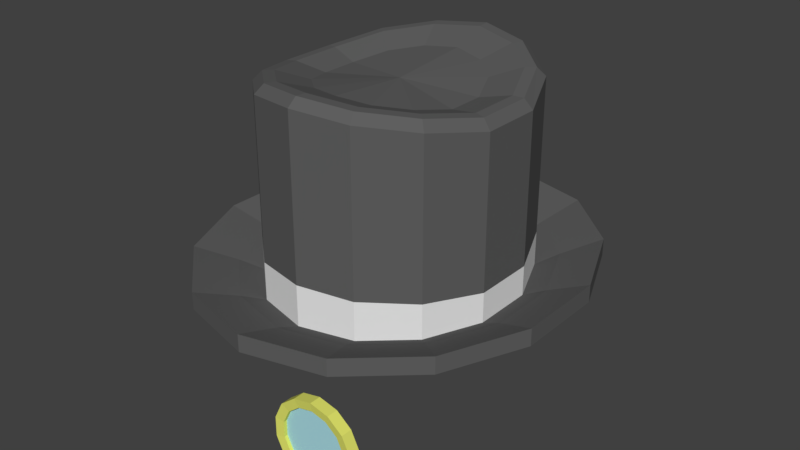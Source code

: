 # Source: sarria.blend  (saved by Blender 2.79.0; exported with 4.5.12 LTS)
import bpy
from mathutils import Matrix  # noqa: F401  (used for matrix-valued properties, if any)

bpy.ops.wm.read_factory_settings(use_empty=True)
scene = bpy.context.scene
scene.name = 'Scene'

# ---- collections
col_collection_1 = bpy.data.collections.new('Collection 1'); scene.collection.children.link(col_collection_1)

# ---- materials (node trees are filled in below, after node groups)
mat_material_003 = bpy.data.materials.new('Material.003')
mat_material_003.alpha_threshold = 0.0
mat_material_003.use_transparent_shadow = False
mat_material_003.diffuse_color = (0.4117, 0.7323, 0.8, 1.0)
mat_material_003.roughness = 0.5
mat_material_004 = bpy.data.materials.new('Material.004')
mat_material_004.alpha_threshold = 0.0
mat_material_004.use_transparent_shadow = False
mat_material_004.diffuse_color = (0.7761, 0.8, 0.1511, 1.0)
mat_material_004.roughness = 0.5
mat_material_001 = bpy.data.materials.new('Material.001')
mat_material_001.alpha_threshold = 0.0
mat_material_001.use_transparent_shadow = False
mat_material_001.roughness = 0.5
mat_material_002 = bpy.data.materials.new('Material.002')
mat_material_002.alpha_threshold = 0.0
mat_material_002.use_transparent_shadow = False
mat_material_002.diffuse_color = (0.1149, 0.1149, 0.1149, 1.0)
mat_material_002.roughness = 0.5

# ---- material node trees

# ---- world
world_world = bpy.data.worlds.new('World'); scene.world = world_world
world_world.color = (0.05088, 0.05088, 0.05088)
world_world.use_sun_shadow = False
world_world.sun_shadow_jitter_overblur = 0.0
world_world.cycles.sampling_method = 'MANUAL'

# ---- meshes
me_circle_001 = bpy.data.meshes.new('Circle.001')
me_circle_001.from_pydata([(0.0, 1.0, 0.0), (-0.5, 0.866, 0.0), (-0.866, 0.5, 0.0), (-1.0, -4.371e-08, 0.0), (-0.866, -0.5, 0.0), (-0.5, -0.866, 0.0), (-1.51e-07, -1.0, 0.0), (0.5, -0.866, 0.0), (0.866, -0.5, 0.0), (1.0, -4.649e-07, 0.0), (0.866, 0.5, 0.0), (0.5, 0.866, 0.0)], [], [(1, 2, 3, 4, 5, 6, 7, 8, 9, 10, 11, 0)])
me_circle_001.materials.append(mat_material_003)
me_circle_001.use_remesh_preserve_volume = False
me_circle_001.use_remesh_preserve_attributes = False
me_circle_001.use_mirror_vertex_groups = False
me_circle_001.update()
me_cylinder_001 = bpy.data.meshes.new('Cylinder.001')
me_cylinder_001.from_pydata([(-8.515e-08, 1.0, -0.1306), (-8.515e-08, 1.0, 0.1268), (0.4339, 0.901, -0.1306), (0.4339, 0.901, 0.1268), (0.7818, 0.6235, -0.1306), (0.7818, 0.6235, 0.1268), (0.9749, 0.2225, -0.1306), (0.9749, 0.2225, 0.1268), (0.9749, -0.2225, -0.1306), (0.9749, -0.2225, 0.1268), (0.7818, -0.6235, -0.1306), (0.7818, -0.6235, 0.1268), (0.4339, -0.901, -0.1306), (0.4339, -0.901, 0.1268), (6.585e-08, -1.0, -0.1306), (6.585e-08, -1.0, 0.1268), (-0.4339, -0.901, -0.1306), (-0.4339, -0.901, 0.1268), (-0.7818, -0.6235, -0.1306), (-0.7818, -0.6235, 0.1268), (-0.9749, -0.2225, -0.1306), (-0.9749, -0.2225, 0.1268), (-0.9749, 0.2225, -0.1306), (-0.9749, 0.2225, 0.1268), (-0.7818, 0.6235, -0.1306), (-0.7818, 0.6235, 0.1268), (-0.4339, 0.901, -0.1306), (-0.4339, 0.901, 0.1268), (-6.651e-08, 0.7964, -0.09671), (-6.651e-08, 0.7964, 0.1006), (0.3455, 0.7175, -0.09671), (0.3455, 0.7175, 0.1006), (0.6226, 0.4965, -0.09671), (0.6226, 0.4965, 0.1006), (0.7764, 0.1772, -0.09671), (0.7764, 0.1772, 0.1006), (0.7764, -0.1772, -0.09671), (0.7764, -0.1772, 0.1006), (0.6226, -0.4965, -0.09671), (0.6226, -0.4965, 0.1006), (0.3455, -0.7175, -0.09671), (0.3455, -0.7175, 0.1006), (5.374e-08, -0.7964, -0.09671), (5.374e-08, -0.7964, 0.1006), (-0.3455, -0.7175, -0.09671), (-0.3455, -0.7175, 0.1006), (-0.6226, -0.4965, -0.09671), (-0.6226, -0.4965, 0.1006), (-0.7764, -0.1772, -0.09671), (-0.7764, -0.1772, 0.1006), (-0.7764, 0.1772, -0.09671), (-0.7764, 0.1772, 0.1006), (-0.6226, 0.4965, -0.09671), (-0.6226, 0.4965, 0.1006), (-0.3455, 0.7175, -0.09671), (-0.3455, 0.7175, 0.1006)], [], [(0, 1, 3, 2), (2, 3, 5, 4), (4, 5, 7, 6), (6, 7, 9, 8), (8, 9, 11, 10), (10, 11, 13, 12), (12, 13, 15, 14), (14, 15, 17, 16), (16, 17, 19, 18), (18, 19, 21, 20), (20, 21, 23, 22), (22, 23, 25, 24), (10, 12, 40, 38), (24, 25, 27, 26), (26, 27, 1, 0), (21, 19, 47, 49), (13, 11, 39, 41), (2, 4, 32, 30), (20, 22, 50, 48), (5, 3, 31, 33), (23, 21, 49, 51), (12, 14, 42, 40), (15, 13, 41, 43), (4, 6, 34, 32), (22, 24, 52, 50), (7, 5, 33, 35), (25, 23, 51, 53), (14, 16, 44, 42), (17, 15, 43, 45), (6, 8, 36, 34), (24, 26, 54, 52), (9, 7, 35, 37), (27, 25, 53, 55), (16, 18, 46, 44), (19, 17, 45, 47), (8, 10, 38, 36), (26, 0, 28, 54), (0, 2, 30, 28), (11, 9, 37, 39), (1, 27, 55, 29), (3, 1, 29, 31), (18, 20, 48, 46), (33, 31, 30, 32), (41, 39, 38, 40), (49, 47, 46, 48), (29, 55, 54, 28), (35, 33, 32, 34), (43, 41, 40, 42), (51, 49, 48, 50), (37, 35, 34, 36), (45, 43, 42, 44), (53, 51, 50, 52), (31, 29, 28, 30), (39, 37, 36, 38), (47, 45, 44, 46), (55, 53, 52, 54)])
me_cylinder_001.materials.append(mat_material_004)
me_cylinder_001.use_remesh_preserve_volume = False
me_cylinder_001.use_remesh_preserve_attributes = False
me_cylinder_001.use_mirror_vertex_groups = False
me_cylinder_001.update()
me_cylinder = bpy.data.meshes.new('Cylinder')
me_cylinder.from_pydata([(1.097e-08, 1.0, 0.8661), (1.097e-08, 1.0, 0.9501), (0.349, 0.901, 0.8661), (0.349, 0.901, 0.9501), (0.6288, 0.6235, 0.8661), (0.6288, 0.6235, 0.9501), (0.7841, 0.2225, 0.8661), (0.7841, 0.2225, 0.9501), (0.7841, -0.2225, 0.8661), (0.7841, -0.2225, 0.9501), (0.6288, -0.6235, 0.8661), (0.6288, -0.6235, 0.9501), (0.349, -0.901, 0.8661), (0.349, -0.901, 0.9501), (1.324e-07, -1.0, 0.8661), (1.324e-07, -1.0, 0.9501), (-0.349, -0.901, 0.8661), (-0.349, -0.901, 0.9501), (-0.6288, -0.6235, 0.8661), (-0.6288, -0.6235, 0.9501), (-0.7841, -0.2225, 0.8661), (-0.7841, -0.2225, 0.9501), (-0.7841, 0.2225, 0.8661), (-0.7841, 0.2225, 0.9501), (-0.6288, 0.6235, 0.8661), (-0.6288, 0.6235, 0.9501), (-0.349, 0.901, 0.8661), (-0.349, 0.901, 0.9501), (2.659e-08, 0.7879, 0.8113), (2.659e-08, 0.7879, 0.8775), (0.2749, 0.7099, 0.8113), (0.2749, 0.7099, 0.8775), (0.4954, 0.4912, 0.8113), (0.4954, 0.4912, 0.8775), (0.6178, 0.1753, 0.8113), (0.6178, 0.1753, 0.8775), (0.6178, -0.1753, 0.8113), (0.6178, -0.1753, 0.8775), (0.4954, -0.4912, 0.8113), (0.4954, -0.4912, 0.8775), (0.2749, -0.7099, 0.8113), (0.2749, -0.7099, 0.8775), (1.223e-07, -0.7879, 0.8113), (1.223e-07, -0.7879, 0.8775), (-0.2749, -0.7099, 0.8113), (-0.2749, -0.7099, 0.8775), (-0.4954, -0.4912, 0.8113), (-0.4954, -0.4912, 0.8775), (-0.6178, -0.1753, 0.8113), (-0.6178, -0.1753, 0.8775), (-0.6178, 0.1753, 0.8113), (-0.6178, 0.1753, 0.8775), (-0.4954, 0.4912, 0.8113), (-0.4954, 0.4912, 0.8775), (-0.2749, 0.7099, 0.8113), (-0.2749, 0.7099, 0.8775), (2.712e-08, 0.666, 0.7694), (2.712e-08, 0.666, 0.8254), (0.2324, 0.6001, 0.7694), (0.2324, 0.6001, 0.8254), (0.4188, 0.4153, 0.7694), (0.4188, 0.4153, 0.8254), (0.5222, 0.1482, 0.7694), (0.5222, 0.1482, 0.8254), (0.5222, -0.1482, 0.7694), (0.5222, -0.1482, 0.8254), (0.4188, -0.4153, 0.7694), (0.4188, -0.4153, 0.8254), (0.2324, -0.6001, 0.7694), (0.2324, -0.6001, 0.8254), (1.08e-07, -0.666, 0.7694), (1.08e-07, -0.666, 0.8254), (-0.2324, -0.6001, 0.7694), (-0.2324, -0.6001, 0.8254), (-0.4188, -0.4153, 0.7694), (-0.4188, -0.4153, 0.8254), (-0.5222, -0.1482, 0.7694), (-0.5222, -0.1482, 0.8254), (-0.5222, 0.1482, 0.7694), (-0.5222, 0.1482, 0.8254), (-0.4188, 0.4153, 0.7694), (-0.4188, 0.4153, 0.8254), (-0.2324, 0.6001, 0.7694), (-0.2324, 0.6001, 0.8254), (1.842e-08, 0.5651, 1.833), (0.1972, 0.5091, 1.813), (0.3553, 0.3523, 1.782), (0.4431, 0.1257, 1.742), (0.4431, -0.1257, 1.742), (0.3553, -0.3523, 1.782), (0.1972, -0.5091, 1.813), (8.704e-08, -0.5651, 1.833), (-0.1972, -0.5091, 1.813), (-0.3553, -0.3523, 1.782), (-0.4431, -0.1257, 1.742), (-0.4431, 0.1257, 1.742), (-0.3553, 0.3523, 1.782), (-0.1972, 0.5091, 1.813), (2.973e-08, 0.4014, 1.774), (0.1401, 0.3616, 1.76), (0.2524, 0.2502, 1.738), (0.3147, 0.08931, 1.71), (0.3147, -0.08931, 1.71), (0.2524, -0.2502, 1.738), (0.1401, -0.3616, 1.76), (7.847e-08, -0.4014, 1.774), (-0.1401, -0.3616, 1.76), (-0.2524, -0.2502, 1.738), (-0.3147, -0.08931, 1.71), (-0.3147, 0.08931, 1.71), (-0.2524, 0.2502, 1.738), (-0.1401, 0.3616, 1.76), (6.918e-08, -1.064e-09, 1.741), (2.712e-08, 0.666, 1.799), (2.32e-08, 0.6205, 1.837), (0.2165, 0.559, 1.815), (0.2324, 0.6001, 1.775), (0.3902, 0.3869, 1.781), (0.4188, 0.4153, 1.739), (0.4865, 0.1381, 1.738), (0.5222, 0.1482, 1.692), (0.4865, -0.1381, 1.738), (0.5222, -0.1482, 1.692), (0.3902, -0.3869, 1.781), (0.4188, -0.4153, 1.739), (0.2165, -0.559, 1.815), (0.2324, -0.6001, 1.775), (9.855e-08, -0.6205, 1.837), (1.08e-07, -0.666, 1.799), (-0.2165, -0.559, 1.815), (-0.2324, -0.6001, 1.775), (-0.3902, -0.3869, 1.781), (-0.4188, -0.4153, 1.739), (-0.4865, -0.1381, 1.738), (-0.5222, -0.1482, 1.692), (-0.4865, 0.1381, 1.738), (-0.5222, 0.1482, 1.692), (-0.3902, 0.3869, 1.781), (-0.4188, 0.4153, 1.739), (-0.2165, 0.559, 1.815), (-0.2324, 0.6001, 1.775), (0.2324, 0.6001, 1.011), (2.712e-08, 0.666, 1.023), (-0.2324, 0.6001, 1.011), (0.4188, 0.4153, 0.9932), (0.5222, 0.1482, 0.9698), (0.5222, -0.1482, 0.9698), (0.4188, -0.4153, 0.9932), (0.2324, -0.6001, 1.011), (1.08e-07, -0.666, 1.023), (-0.2324, -0.6001, 1.011), (-0.4188, -0.4153, 0.9932), (-0.5222, -0.1482, 0.9698), (-0.5222, 0.1482, 0.9698), (-0.4188, 0.4153, 0.9932)], [], [(0, 1, 3, 2), (2, 3, 5, 4), (4, 5, 7, 6), (6, 7, 9, 8), (8, 9, 11, 10), (10, 11, 13, 12), (12, 13, 15, 14), (14, 15, 17, 16), (16, 17, 19, 18), (18, 19, 21, 20), (20, 21, 23, 22), (22, 23, 25, 24), (10, 12, 40, 38), (24, 25, 27, 26), (26, 27, 1, 0), (21, 19, 47, 49), (13, 11, 39, 41), (2, 4, 32, 30), (20, 22, 50, 48), (5, 3, 31, 33), (23, 21, 49, 51), (12, 14, 42, 40), (15, 13, 41, 43), (4, 6, 34, 32), (22, 24, 52, 50), (7, 5, 33, 35), (25, 23, 51, 53), (14, 16, 44, 42), (17, 15, 43, 45), (6, 8, 36, 34), (24, 26, 54, 52), (9, 7, 35, 37), (27, 25, 53, 55), (16, 18, 46, 44), (19, 17, 45, 47), (8, 10, 38, 36), (26, 0, 28, 54), (0, 2, 30, 28), (11, 9, 37, 39), (1, 27, 55, 29), (3, 1, 29, 31), (18, 20, 48, 46), (28, 30, 58, 56), (29, 55, 83, 57), (42, 44, 72, 70), (31, 29, 57, 59), (45, 43, 71, 73), (30, 32, 60, 58), (44, 46, 74, 72), (33, 31, 59, 61), (47, 45, 73, 75), (32, 34, 62, 60), (46, 48, 76, 74), (35, 33, 61, 63), (49, 47, 75, 77), (34, 36, 64, 62), (48, 50, 78, 76), (37, 35, 63, 65), (51, 49, 77, 79), (36, 38, 66, 64), (50, 52, 80, 78), (39, 37, 65, 67), (53, 51, 79, 81), (38, 40, 68, 66), (52, 54, 82, 80), (41, 39, 67, 69), (55, 53, 81, 83), (40, 42, 70, 68), (54, 28, 56, 82), (43, 41, 69, 71), (56, 58, 60, 62, 64, 66, 68, 70, 72, 74, 76, 78, 80, 82), (137, 135, 95, 96), (123, 121, 88, 89), (131, 129, 92, 93), (139, 137, 96, 97), (114, 139, 97, 84), (125, 123, 89, 90), (133, 131, 93, 94), (119, 117, 86, 87), (127, 125, 90, 91), (135, 133, 94, 95), (117, 115, 85, 86), (121, 119, 87, 88), (129, 127, 91, 92), (145, 144, 118, 120), (153, 152, 134, 136), (146, 145, 120, 122), (154, 153, 136, 138), (147, 146, 122, 124), (143, 154, 138, 140), (148, 147, 124, 126), (142, 143, 140, 113), (149, 148, 126, 128), (150, 149, 128, 130), (141, 142, 113, 116), (151, 150, 130, 132), (144, 141, 116, 118), (152, 151, 132, 134), (96, 95, 109, 110), (89, 88, 102, 103), (97, 96, 110, 111), (90, 89, 103, 104), (84, 97, 111, 98), (91, 90, 104, 105), (92, 91, 105, 106), (85, 84, 98, 99), (93, 92, 106, 107), (86, 85, 99, 100), (94, 93, 107, 108), (87, 86, 100, 101), (95, 94, 108, 109), (88, 87, 101, 102), (98, 111, 112), (105, 104, 112), (106, 105, 112), (99, 98, 112), (107, 106, 112), (100, 99, 112), (108, 107, 112), (101, 100, 112), (109, 108, 112), (102, 101, 112), (110, 109, 112), (103, 102, 112), (111, 110, 112), (104, 103, 112), (116, 113, 114, 115), (118, 116, 115, 117), (120, 118, 117, 119), (122, 120, 119, 121), (124, 122, 121, 123), (126, 124, 123, 125), (128, 126, 125, 127), (130, 128, 127, 129), (132, 130, 129, 131), (134, 132, 131, 133), (136, 134, 133, 135), (138, 136, 135, 137), (140, 138, 137, 139), (113, 140, 139, 114), (115, 114, 84, 85), (77, 75, 151, 152), (61, 59, 141, 144), (75, 73, 150, 151), (59, 57, 142, 141), (73, 71, 149, 150), (71, 69, 148, 149), (57, 83, 143, 142), (69, 67, 147, 148), (83, 81, 154, 143), (67, 65, 146, 147), (81, 79, 153, 154), (65, 63, 145, 146), (79, 77, 152, 153), (63, 61, 144, 145)])
me_cylinder.polygons.foreach_set('material_index', [1, 1, 1, 1, 1, 1, 1, 1, 1, 1, 1, 1, 1, 1, 1, 1, 1, 1, 1, 1, 1, 1, 1, 1, 1, 1, 1, 1, 1, 1, 1, 1, 1, 1, 1, 1, 1, 1, 1, 1, 1, 1, 1, 1, 1, 1, 1, 1, 1, 1, 1, 1, 1, 1, 1, 1, 1, 1, 1, 1, 1, 1, 1, 1, 1, 1, 1, 1, 1, 1, 1, 1, 1, 1, 1, 1, 1, 1, 1, 1, 1, 1, 1, 1, 1, 1, 1, 1, 1, 1, 1, 1, 1, 1, 1, 1, 1, 1, 1, 1, 1, 1, 1, 1, 1, 1, 1, 1, 1, 1, 1, 1, 1, 1, 1, 1, 1, 1, 1, 1, 1, 1, 1, 1, 1, 1, 1, 1, 1, 1, 1, 1, 1, 1, 1, 1, 1, 1, 1, 1, 1, 0, 0, 0, 0, 0, 0, 0, 0, 0, 0, 0, 0, 0, 0])
me_cylinder.materials.append(mat_material_001)
me_cylinder.materials.append(mat_material_002)
me_cylinder.use_remesh_preserve_volume = False
me_cylinder.use_remesh_preserve_attributes = False
me_cylinder.use_mirror_vertex_groups = False
me_cylinder.update()

# ---- objects
ob_circle = bpy.data.objects.new('Circle', me_circle_001)
ob_cylinder_001 = bpy.data.objects.new('Cylinder.001', me_cylinder_001)
ob_cylinder = bpy.data.objects.new('Cylinder', me_cylinder)

# ---- transforms, parenting, visibility, modifiers, constraints
ob_circle.location = (0.2636, -0.8536, 0.4566)
ob_circle.rotation_euler = (1.571, -0.0, 0.0)
ob_circle.scale = (0.1843, 0.1843, 0.1843)
ob_circle.lineart.crease_threshold = 0.0
ob_cylinder_001.location = (0.2636, -0.8489, 0.4566)
ob_cylinder_001.rotation_euler = (1.571, -0.0, 0.0)
ob_cylinder_001.scale = (0.2143, 0.2143, 0.2143)
ob_cylinder_001.lineart.crease_threshold = 0.0
ob_cylinder.location = (0.0, 0.0, 0.0)
ob_cylinder.scale = (1.106, 1.0, 1.0)
ob_cylinder.lineart.crease_threshold = 0.0

# ---- collection membership
col_collection_1.objects.link(ob_circle)
col_collection_1.objects.link(ob_cylinder_001)
col_collection_1.objects.link(ob_cylinder)

# ---- scene / render settings (as saved in the file)
scene.frame_start = 1; scene.frame_end = 250; scene.frame_set(1)
scene.render.engine = 'BLENDER_EEVEE_NEXT'
scene.render.resolution_percentage = 50
scene.render.dither_intensity = 0.0
scene.cycles.use_denoising = False
scene.cycles.samples = 128
scene.cycles.sampling_pattern = 'TABULATED_SOBOL'
scene.cycles.use_adaptive_sampling = False
scene.cycles.use_light_tree = False
scene.cycles.blur_glossy = 0.0
scene.cycles.sample_clamp_indirect = 0.0
scene.view_settings.view_transform = 'Standard'
bpy.context.view_layer.update()

# ---- added for rendering (the .blend has no active camera and no usable light): camera, sun
cam_auto = bpy.data.cameras.new('AutoCamera')
cam_auto.lens = 50.0
cam_auto.sensor_width = 36.0
cam_auto.clip_end = 1000.0
ob_auto_camera = bpy.data.objects.new('AutoCamera', cam_auto)
scene.collection.objects.link(ob_auto_camera)
ob_auto_camera.location = (2.85989, -3.43187, 3.32776)
ob_auto_camera.rotation_euler = (1.09748, -7.21219e-08, 0.694738)
scene.camera = ob_auto_camera
light_auto_sun = bpy.data.lights.new('AutoSun', 'SUN')
light_auto_sun.energy = 3.0
light_auto_sun.angle = 0.0523599
ob_auto_sun = bpy.data.objects.new('AutoSun', light_auto_sun)
scene.collection.objects.link(ob_auto_sun)
ob_auto_sun.rotation_euler = (0.872665, 0.174533, 0.523599)
bpy.context.view_layer.update()
